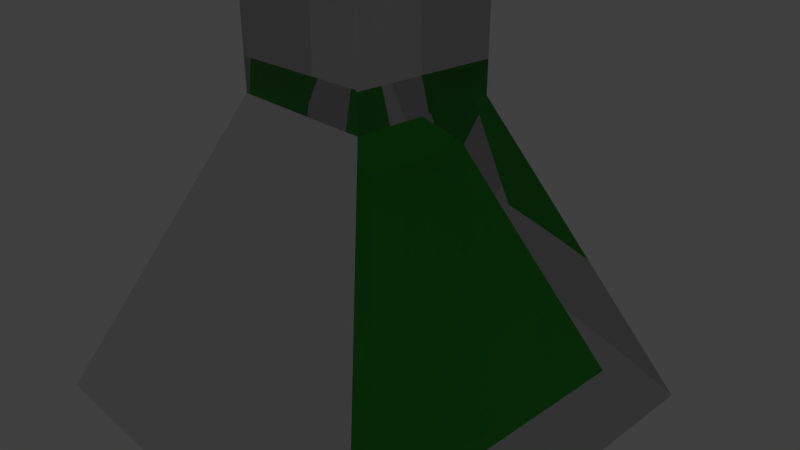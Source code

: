 # Source: Trank.blend  (saved by Blender 2.79.0; exported with 4.5.12 LTS)
import bpy
from mathutils import Matrix  # noqa: F401  (used for matrix-valued properties, if any)

bpy.ops.wm.read_factory_settings(use_empty=True)
scene = bpy.context.scene
scene.name = 'Scene'

# ---- collections
col_collection_1 = bpy.data.collections.new('Collection 1'); scene.collection.children.link(col_collection_1)

# ---- materials (node trees are filled in below, after node groups)
mat_material_001 = bpy.data.materials.new('Material.001')
mat_material_001.alpha_threshold = 0.0
mat_material_001.roughness = 0.5
mat_material_002 = bpy.data.materials.new('Material.002')
mat_material_002.alpha_threshold = 0.0
mat_material_002.roughness = 0.5
mat_material = bpy.data.materials.new('Material')
mat_material.alpha_threshold = 0.0
mat_material.roughness = 0.5
mat_material.line_color = (0.0, 0.0, 0.0, 1.0)
mat_material_003 = bpy.data.materials.new('Material.003')
mat_material_003.alpha_threshold = 0.0
mat_material_003.roughness = 0.5

# ---- material node trees
mat_material_001.use_nodes = True; mat_material_001.node_tree.nodes.clear()
_N = mat_material_001.node_tree.nodes; _L = mat_material_001.node_tree.links
n0 = _N.new('ShaderNodeOutputMaterial'); n0.name = 'Material Output'; n0.location = (300, 300)
n1 = _N.new('ShaderNodeBsdfDiffuse'); n1.name = 'Diffuse BSDF'; n1.location = (10, 300)
n2 = _N.new('ShaderNodeRGB'); n2.name = 'RGB'; n2.location = (-180, 300)
n2.outputs[0].default_value = (0.1473, 0.04983, 0.01654, 1.0)
_L.new(n1.outputs[0], n0.inputs[0])
_L.new(n2.outputs[0], n1.inputs[0])
n0.is_active_output = True
mat_material_002.use_nodes = True; mat_material_002.node_tree.nodes.clear()
_N = mat_material_002.node_tree.nodes; _L = mat_material_002.node_tree.links
n0 = _N.new('ShaderNodeOutputMaterial'); n0.name = 'Material Output'; n0.location = (300, 300)
n1 = _N.new('ShaderNodeBsdfGlass'); n1.name = 'Glass BSDF'; n1.location = (10, 300)
n1.distribution = 'BECKMANN'
n1.inputs[0].default_value = (0.8, 0.8, 0.8, 1.0)
n1.inputs[1].default_value = 1.0
n1.inputs[2].default_value = 1.45
_L.new(n1.outputs[0], n0.inputs[0])
n0.is_active_output = True
mat_material.use_nodes = True; mat_material.node_tree.nodes.clear()
_N = mat_material.node_tree.nodes; _L = mat_material.node_tree.links
n0 = _N.new('ShaderNodeOutputMaterial'); n0.name = 'Material Output'; n0.location = (300, 300)
n1 = _N.new('ShaderNodeBsdfTranslucent'); n1.name = 'Translucent BSDF'; n1.location = (10, 300)
n1.inputs[0].default_value = (0.08888, 0.8, 0.1058, 1.0)
_L.new(n1.outputs[0], n0.inputs[0])
n0.is_active_output = True
mat_material_003.use_nodes = True; mat_material_003.node_tree.nodes.clear()
_N = mat_material_003.node_tree.nodes; _L = mat_material_003.node_tree.links
n0 = _N.new('ShaderNodeOutputMaterial'); n0.name = 'Material Output'; n0.location = (300, 300)
n1 = _N.new('ShaderNodeBsdfGlass'); n1.name = 'Glass BSDF'; n1.location = (10, 300)
n1.distribution = 'BECKMANN'
n1.inputs[0].default_value = (0.8, 0.8, 0.8, 1.0)
n1.inputs[2].default_value = 1.45
_L.new(n1.outputs[0], n0.inputs[0])
n0.is_active_output = True

# ---- world
world_world = bpy.data.worlds.new('World'); scene.world = world_world
world_world.color = (0.05088, 0.05088, 0.05088)
world_world.use_sun_shadow = False
world_world.sun_shadow_jitter_overblur = 0.0
world_world.cycles.sampling_method = 'MANUAL'

# ---- cameras
cam_camera = bpy.data.cameras.new('Camera')
cam_camera.clip_end = 100.0
cam_camera.lens = 35.0
cam_camera.sensor_width = 32.0
cam_camera.sensor_height = 18.0
cam_camera.ortho_scale = 7.314
cam_camera.dof.focus_distance = 0.0

# ---- lights
light_lamp = bpy.data.lights.new('Lamp', 'POINT')
light_lamp.transmission_factor = 0.0
light_lamp.cutoff_distance = 30.0
light_lamp.energy = 100.0
light_lamp.shadow_buffer_clip_start = 1.001
light_lamp.shadow_soft_size = 0.1
light_lamp.shadow_maximum_resolution = 0.006
light_lamp.use_absolute_resolution = True

# ---- meshes
me_cube_003 = bpy.data.meshes.new('Cube.003')
me_cube_003.from_pydata([(-1.0, -1.0, -1.0), (-1.0, -1.0, 1.0), (-1.0, 1.0, -1.0), (-1.0, 1.0, 1.0), (1.0, -1.0, -1.0), (1.0, -1.0, 1.0), (1.0, 1.0, -1.0), (1.0, 1.0, 1.0)], [], [(0, 1, 3, 2), (2, 3, 7, 6), (6, 7, 5, 4), (4, 5, 1, 0), (2, 6, 4, 0), (7, 3, 1, 5)])
me_cube_003.materials.append(mat_material_001)
me_cube_003.use_remesh_preserve_volume = False
me_cube_003.use_remesh_preserve_attributes = False
me_cube_003.use_mirror_vertex_groups = False
me_cube_003.update()
me_cube_002 = bpy.data.meshes.new('Cube.002')
me_cube_002.from_pydata([(-0.6336, -0.6336, -0.9213), (-1.2, -1.2, -0.02562), (-0.6336, 0.6336, -0.9213), (-1.2, 1.2, -0.02562), (0.6336, -0.6336, -0.9213), (1.2, -1.2, -0.02562), (0.6336, 0.6336, -0.9213), (1.2, 1.2, -0.02562), (-0.6462, -0.6462, -0.02562), (-0.6462, 0.6462, -0.02562), (0.6462, 0.6462, -0.02562), (0.6462, -0.6462, -0.02562), (-1.2, 1.2, -0.9213), (-1.2, -1.2, -0.9213), (1.2, 1.2, -0.9213), (1.2, -1.2, -0.9213)], [], [(13, 1, 3, 12), (12, 3, 7, 14), (14, 7, 5, 15), (15, 5, 1, 13), (3, 1, 8, 9), (1, 5, 11, 8), (7, 3, 9, 10), (5, 7, 10, 11), (2, 0, 13, 12), (6, 2, 12, 14), (4, 6, 14, 15), (0, 4, 15, 13)])
me_cube_002.materials.append(mat_material_002)
me_cube_002.use_remesh_preserve_volume = False
me_cube_002.use_remesh_preserve_attributes = False
me_cube_002.use_mirror_vertex_groups = False
me_cube_002.update()
me_cube_001 = bpy.data.meshes.new('Cube.001')
me_cube_001.from_pydata([(2.938, 2.938, -1.386), (2.938, -2.938, -1.386), (-2.938, -2.938, -1.386), (-2.938, 2.938, -1.386), (1.0, 1.0, 3.221), (1.0, -1.0, 3.221), (-1.0, -1.0, 3.221), (-1.0, 1.0, 3.221)], [], [(0, 1, 2, 3), (4, 7, 6, 5), (0, 4, 5, 1), (1, 5, 6, 2), (2, 6, 7, 3), (4, 0, 3, 7)])
me_cube_001.materials.append(mat_material)
me_cube_001.use_remesh_preserve_volume = False
me_cube_001.use_remesh_preserve_attributes = False
me_cube_001.use_mirror_vertex_groups = False
me_cube_001.update()
me_cube = bpy.data.meshes.new('Cube')
me_cube.from_pydata([(-1.0, -1.0, 2.134), (-2.938, -2.938, -2.156), (1.0, 1.0, 2.134), (1.0, -1.0, 2.134), (-1.0, -1.0, 2.134), (-1.0, 1.0, 2.134), (1.0, 1.0, 2.134), (1.0, -1.0, 2.134), (-1.0, 1.0, 2.134), (-1.0, -1.0, 2.134), (1.0, 1.0, 3.616), (1.0, -1.0, 3.616), (-1.0, 1.0, 3.616), (-1.0, -1.0, 3.616), (0.6281, 0.6281, 4.583), (0.6281, -0.6281, 4.583), (-0.6281, 0.6281, 4.583), (-0.6281, -0.6281, 4.583), (2.938, 2.938, -2.156), (2.938, -2.938, -2.156), (-2.938, 2.938, -2.156), (1.0, 1.0, 4.583), (1.0, -1.0, 4.583), (-1.0, 1.0, 4.583), (-1.0, -1.0, 4.583)], [(4, 0)], [(5, 4, 9, 8), (5, 20, 1, 0), (3, 19, 1, 0), (18, 2, 3, 19), (20, 5, 2, 18), (6, 8, 12, 10), (2, 5, 8, 6), (4, 3, 7, 9), (3, 2, 6, 7), (13, 11, 22, 24), (9, 7, 11, 13), (7, 6, 10, 11), (8, 9, 13, 12), (11, 10, 21, 22), (12, 13, 24, 23), (10, 12, 23, 21), (1, 19, 18, 20), (14, 15, 22, 21), (16, 14, 21, 23), (15, 17, 24, 22), (17, 16, 23, 24)])
me_cube.polygons.foreach_set('material_index', [1, 1, 1, 1, 1, 1, 1, 1, 1, 1, 1, 1, 1, 1, 1, 1, 1, 1, 1, 1, 1])
me_cube.materials.append(mat_material)
me_cube.materials.append(mat_material_003)
me_cube.use_remesh_preserve_volume = False
me_cube.use_remesh_preserve_attributes = False
me_cube.use_mirror_vertex_groups = False
me_cube.update()

# ---- objects
ob_cube_003 = bpy.data.objects.new('Cube.003', me_cube_003)
ob_cube_002 = bpy.data.objects.new('Cube.002', me_cube_002)
ob_cube_001 = bpy.data.objects.new('Cube.001', me_cube_001)
ob_cube = bpy.data.objects.new('Cube', me_cube)
ob_lamp = bpy.data.objects.new('Lamp', light_lamp)
ob_camera = bpy.data.objects.new('Camera', cam_camera)

# ---- transforms, parenting, visibility, modifiers, constraints
ob_cube_003.location = (0.0, 0.0, 5.338)
ob_cube_003.scale = (0.6109, 0.6109, 0.9945)
ob_cube_003.lineart.crease_threshold = 0.0
ob_cube_002.location = (0.0, 0.0, 5.539)
ob_cube_002.lineart.crease_threshold = 0.0
ob_cube_001.location = (0.0, 0.0, -0.7729)
ob_cube_001.scale = (0.7031, 0.7031, 0.7031)
ob_cube_001.lock_rotations_4d = False
ob_cube_001.empty_display_type = 'ARROWS'
ob_cube_001.lineart.crease_threshold = 0.0
ob_cube.location = (0.0, 0.0, 0.0)
ob_cube.lock_rotations_4d = False
ob_cube.empty_display_type = 'ARROWS'
ob_cube.lineart.crease_threshold = 0.0
ob_lamp.location = (4.076, 1.005, 5.904)
ob_lamp.rotation_euler = (0.6503, 0.05522, 1.866)
ob_lamp.lock_rotations_4d = False
ob_lamp.empty_display_type = 'ARROWS'
ob_lamp.color = (0.0, 0.0, 0.0, 0.0)
ob_lamp.lineart.crease_threshold = 0.0
ob_camera.location = (7.481, -6.508, 5.344)
ob_camera.rotation_euler = (1.109, 0.0, 0.8149)
ob_camera.lock_rotations_4d = False
ob_camera.empty_display_type = 'ARROWS'
ob_camera.color = (0.0, 0.0, 0.0, 0.0)
ob_camera.display_type = 'WIRE'
ob_camera.lineart.crease_threshold = 0.0

# ---- collection membership
col_collection_1.objects.link(ob_cube_003)
col_collection_1.objects.link(ob_cube_002)
col_collection_1.objects.link(ob_cube_001)
col_collection_1.objects.link(ob_cube)
col_collection_1.objects.link(ob_lamp)
col_collection_1.objects.link(ob_camera)

# ---- scene / render settings (as saved in the file)
scene.camera = ob_camera
scene.frame_start = 1; scene.frame_end = 250; scene.frame_set(1)
scene.render.engine = 'CYCLES'
scene.render.resolution_percentage = 50
scene.render.dither_intensity = 0.0
scene.cycles.use_denoising = False
scene.cycles.samples = 128
scene.cycles.sampling_pattern = 'TABULATED_SOBOL'
scene.cycles.use_adaptive_sampling = False
scene.cycles.use_light_tree = False
scene.cycles.blur_glossy = 0.0
scene.cycles.sample_clamp_indirect = 0.0
scene.view_settings.view_transform = 'Standard'
bpy.context.view_layer.update()
